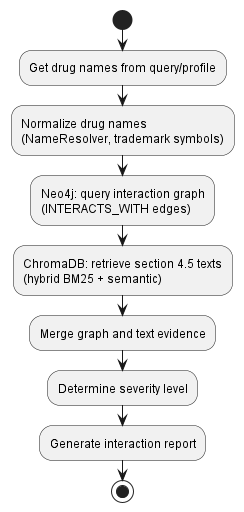

The diagram above was rendered by PlantUML. Its source (embedded in the PNG):
@startuml UC1_Interaction_Activity_EN
skinparam monochrome true
skinparam shadowing false
start
:Get drug names from query/profile;
:Normalize drug names\n(NameResolver, trademark symbols);
:Neo4j: query interaction graph\n(INTERACTS_WITH edges);
:ChromaDB: retrieve section 4.5 texts\n(hybrid BM25 + semantic);
:Merge graph and text evidence;
:Determine severity level;
:Generate interaction report;
stop
@enduml